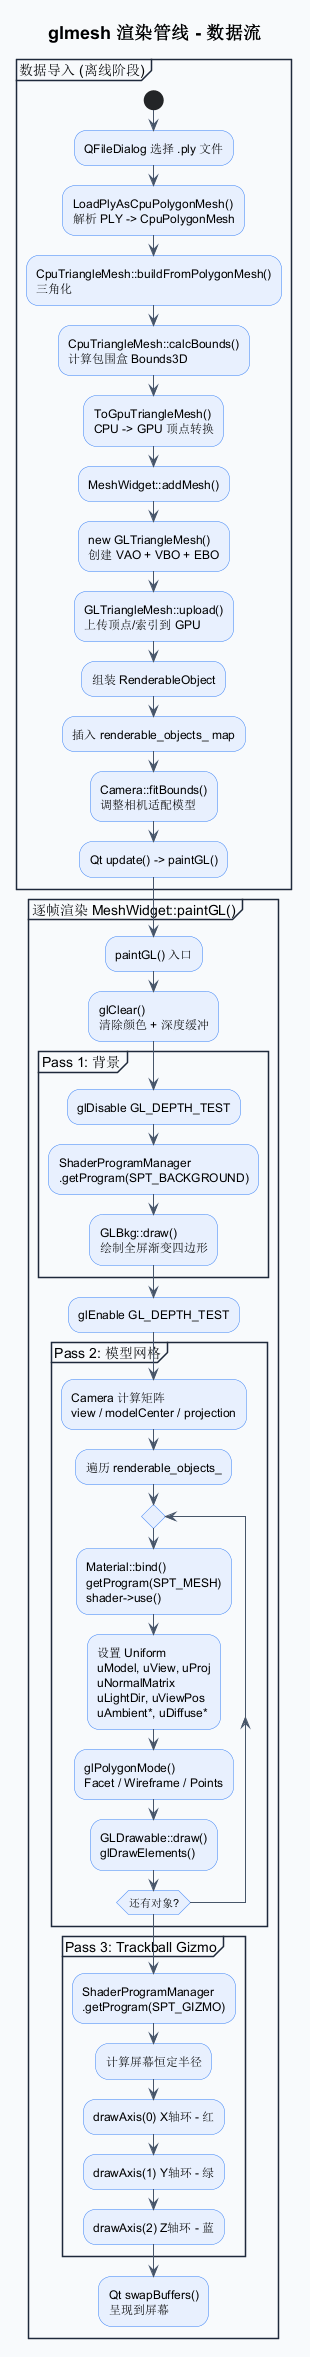

The diagram above was rendered by PlantUML. Its source (embedded in the PNG):
@startuml glmesh渲染管线-数据流
skinparam backgroundColor #FEFEFE
skinparam activityBackgroundColor #E8F0FE
skinparam activityBorderColor #3B82F6
skinparam partitionBorderColor #1E293B
skinparam partitionBackgroundColor #F8FAFC
skinparam arrowColor #475569
skinparam titleFontSize 18

title glmesh 渲染管线 - 数据流

' ============================================================
' Part 1: Data Import
' ============================================================

partition "数据导入 (离线阶段)" {

  start

  :QFileDialog 选择 .ply 文件;

  :LoadPlyAsCpuPolygonMesh()
  解析 PLY -> CpuPolygonMesh;

  :CpuTriangleMesh::buildFromPolygonMesh()
  三角化;

  :CpuTriangleMesh::calcBounds()
  计算包围盒 Bounds3D;

  :ToGpuTriangleMesh()
  CPU -> GPU 顶点转换;

  :MeshWidget::addMesh();

  :new GLTriangleMesh()
  创建 VAO + VBO + EBO;

  :GLTriangleMesh::upload()
  上传顶点/索引到 GPU;

  :组装 RenderableObject;

  :插入 renderable_objects_ map;

  :Camera::fitBounds()
  调整相机适配模型;

  :Qt update() -> paintGL();
}

' ============================================================
' Part 2: Per-Frame Rendering
' ============================================================

partition "逐帧渲染 MeshWidget::paintGL()" {

  :paintGL() 入口;

  :glClear()
  清除颜色 + 深度缓冲;

  partition "Pass 1: 背景" {
    :glDisable GL_DEPTH_TEST;

    :ShaderProgramManager
    .getProgram(SPT_BACKGROUND);

    :GLBkg::draw()
    绘制全屏渐变四边形;
  }

  :glEnable GL_DEPTH_TEST;

  partition "Pass 2: 模型网格" {
    :Camera 计算矩阵
    view / modelCenter / projection;

    :遍历 renderable_objects_;

    repeat
      :Material::bind()
      getProgram(SPT_MESH)
      shader->use();

      :设置 Uniform
      uModel, uView, uProj
      uNormalMatrix
      uLightDir, uViewPos
      uAmbient*, uDiffuse*;

      :glPolygonMode()
      Facet / Wireframe / Points;

      :GLDrawable::draw()
      glDrawElements();
    repeat while (还有对象?)
  }

  partition "Pass 3: Trackball Gizmo" {
    :ShaderProgramManager
    .getProgram(SPT_GIZMO);

    :计算屏幕恒定半径;

    :drawAxis(0) X轴环 - 红;

    :drawAxis(1) Y轴环 - 绿;

    :drawAxis(2) Z轴环 - 蓝;
  }

  :Qt swapBuffers()
  呈现到屏幕;

  detach
}

@enduml